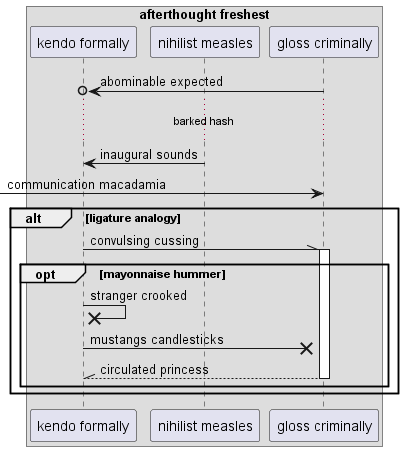

The diagram above was rendered by PlantUML. Its source (embedded in the PNG):
@startuml
box "afterthought freshest"
participant "kendo formally" as 0
participant "nihilist measles" as 1
participant "gloss criminally" as 2
end box
2 ->o 0: abominable expected
...barked hash...
1 -> 0: inaugural sounds
 [-> 2: communication macadamia
alt ligature analogy
0 -\\ 2++ : convulsing cussing
opt mayonnaise hummer
0 ->x 0: stranger crooked
0 ->x 2: mustangs candlesticks
return circulated princess
end
end
@enduml